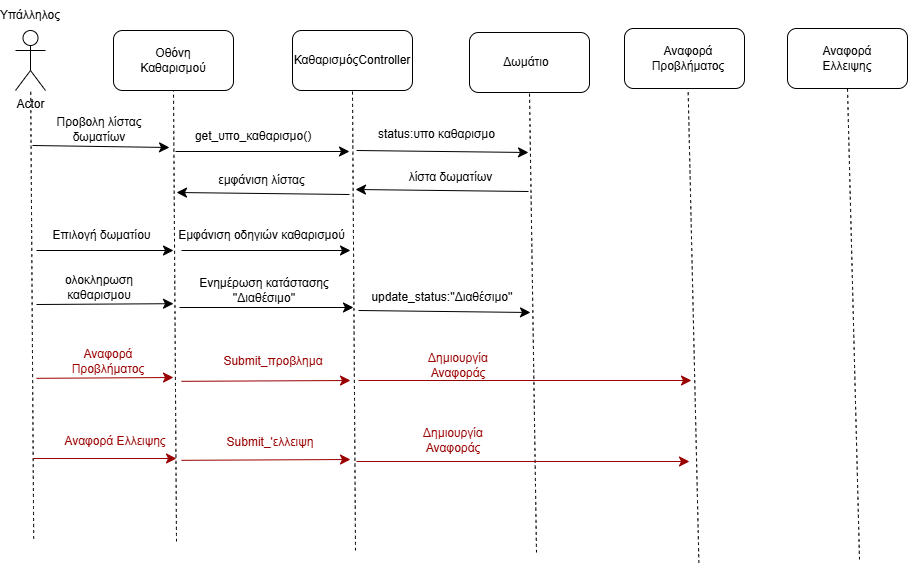

The diagram above was exported from draw.io. Its source (the exported page's mxGraphModel, read from the mxfile embedded in the PNG):
<mxGraphModel dx="891" dy="986" grid="0" gridSize="10" guides="1" tooltips="1" connect="1" arrows="1" fold="1" page="0" pageScale="1" pageWidth="827" pageHeight="1169" math="0" shadow="0">
  <root>
    <mxCell id="0" />
    <mxCell id="1" parent="0" />
    <mxCell id="-I-dsWI-ARntZ_Ax1sZR-1" value="Actor" style="shape=umlActor;verticalLabelPosition=bottom;verticalAlign=top;html=1;outlineConnect=0;" vertex="1" parent="1">
      <mxGeometry x="-7" y="-66" width="30" height="60" as="geometry" />
    </mxCell>
    <mxCell id="-I-dsWI-ARntZ_Ax1sZR-2" value="Yπάλληλος" style="text;html=1;align=center;verticalAlign=middle;whiteSpace=wrap;rounded=0;" vertex="1" parent="1">
      <mxGeometry x="-22" y="-96" width="60" height="30" as="geometry" />
    </mxCell>
    <mxCell id="-I-dsWI-ARntZ_Ax1sZR-3" value="" style="endArrow=none;dashed=1;html=1;rounded=0;fontSize=12;startSize=8;endSize=8;curved=1;" edge="1" parent="1" target="-I-dsWI-ARntZ_Ax1sZR-1">
      <mxGeometry width="50" height="50" relative="1" as="geometry">
        <mxPoint x="11.21" y="442.2" as="sourcePoint" />
        <mxPoint x="4.790000000000042" y="46.99999999999996" as="targetPoint" />
      </mxGeometry>
    </mxCell>
    <mxCell id="-I-dsWI-ARntZ_Ax1sZR-4" value="" style="rounded=1;whiteSpace=wrap;html=1;" vertex="1" parent="1">
      <mxGeometry x="91" y="-66" width="120" height="60" as="geometry" />
    </mxCell>
    <mxCell id="-I-dsWI-ARntZ_Ax1sZR-5" value="Οθόνη Καθαρισμού" style="text;html=1;align=center;verticalAlign=middle;whiteSpace=wrap;rounded=0;" vertex="1" parent="1">
      <mxGeometry x="121" y="-51" width="60" height="30" as="geometry" />
    </mxCell>
    <mxCell id="-I-dsWI-ARntZ_Ax1sZR-6" value="" style="endArrow=none;dashed=1;html=1;rounded=0;fontSize=12;startSize=8;endSize=8;curved=1;entryX=0.5;entryY=1;entryDx=0;entryDy=0;" edge="1" parent="1" target="-I-dsWI-ARntZ_Ax1sZR-4">
      <mxGeometry width="50" height="50" relative="1" as="geometry">
        <mxPoint x="154" y="445" as="sourcePoint" />
        <mxPoint x="225" y="175" as="targetPoint" />
      </mxGeometry>
    </mxCell>
    <mxCell id="-I-dsWI-ARntZ_Ax1sZR-7" value="" style="endArrow=classic;html=1;rounded=0;fontSize=12;startSize=8;endSize=8;curved=1;" edge="1" parent="1">
      <mxGeometry width="50" height="50" relative="1" as="geometry">
        <mxPoint x="10" y="49" as="sourcePoint" />
        <mxPoint x="147" y="51" as="targetPoint" />
      </mxGeometry>
    </mxCell>
    <mxCell id="-I-dsWI-ARntZ_Ax1sZR-8" value="Προβολη λίστας δωματίων" style="text;html=1;align=center;verticalAlign=middle;whiteSpace=wrap;rounded=0;" vertex="1" parent="1">
      <mxGeometry x="28" y="18" width="98" height="30" as="geometry" />
    </mxCell>
    <mxCell id="-I-dsWI-ARntZ_Ax1sZR-9" value="" style="rounded=1;whiteSpace=wrap;html=1;" vertex="1" parent="1">
      <mxGeometry x="270" y="-66" width="120" height="60" as="geometry" />
    </mxCell>
    <mxCell id="-I-dsWI-ARntZ_Ax1sZR-10" value="ΚαθαρισμόςController" style="text;html=1;align=center;verticalAlign=middle;whiteSpace=wrap;rounded=0;" vertex="1" parent="1">
      <mxGeometry x="300" y="-51" width="60" height="30" as="geometry" />
    </mxCell>
    <mxCell id="-I-dsWI-ARntZ_Ax1sZR-11" value="" style="endArrow=none;dashed=1;html=1;rounded=0;fontSize=12;startSize=8;endSize=8;curved=1;entryX=0.5;entryY=1;entryDx=0;entryDy=0;" edge="1" parent="1" target="-I-dsWI-ARntZ_Ax1sZR-9">
      <mxGeometry width="50" height="50" relative="1" as="geometry">
        <mxPoint x="333" y="454" as="sourcePoint" />
        <mxPoint x="290" y="175" as="targetPoint" />
      </mxGeometry>
    </mxCell>
    <mxCell id="-I-dsWI-ARntZ_Ax1sZR-12" value="" style="endArrow=classic;html=1;rounded=0;fontSize=12;startSize=8;endSize=8;curved=1;" edge="1" parent="1">
      <mxGeometry width="50" height="50" relative="1" as="geometry">
        <mxPoint x="153" y="55" as="sourcePoint" />
        <mxPoint x="327" y="55" as="targetPoint" />
      </mxGeometry>
    </mxCell>
    <mxCell id="-I-dsWI-ARntZ_Ax1sZR-13" value="get_υπο_καθαρισμο()" style="text;html=1;align=center;verticalAlign=middle;whiteSpace=wrap;rounded=0;" vertex="1" parent="1">
      <mxGeometry x="218" y="25" width="26" height="30" as="geometry" />
    </mxCell>
    <mxCell id="-I-dsWI-ARntZ_Ax1sZR-14" value="" style="rounded=1;whiteSpace=wrap;html=1;" vertex="1" parent="1">
      <mxGeometry x="447" y="-64" width="120" height="60" as="geometry" />
    </mxCell>
    <mxCell id="-I-dsWI-ARntZ_Ax1sZR-15" value="Δωμάτιο" style="text;html=1;align=center;verticalAlign=middle;whiteSpace=wrap;rounded=0;" vertex="1" parent="1">
      <mxGeometry x="474" y="-49" width="60" height="30" as="geometry" />
    </mxCell>
    <mxCell id="-I-dsWI-ARntZ_Ax1sZR-16" value="" style="endArrow=none;dashed=1;html=1;rounded=0;fontSize=12;startSize=8;endSize=8;curved=1;entryX=0.5;entryY=1;entryDx=0;entryDy=0;" edge="1" parent="1" target="-I-dsWI-ARntZ_Ax1sZR-14">
      <mxGeometry width="50" height="50" relative="1" as="geometry">
        <mxPoint x="514" y="456" as="sourcePoint" />
        <mxPoint x="456" y="175" as="targetPoint" />
      </mxGeometry>
    </mxCell>
    <mxCell id="-I-dsWI-ARntZ_Ax1sZR-17" value="" style="endArrow=classic;html=1;rounded=0;fontSize=12;startSize=8;endSize=8;curved=1;" edge="1" parent="1">
      <mxGeometry width="50" height="50" relative="1" as="geometry">
        <mxPoint x="334" y="54" as="sourcePoint" />
        <mxPoint x="506" y="56" as="targetPoint" />
      </mxGeometry>
    </mxCell>
    <mxCell id="-I-dsWI-ARntZ_Ax1sZR-18" value="status:υπο καθαρισμο" style="text;html=1;align=center;verticalAlign=middle;whiteSpace=wrap;rounded=0;" vertex="1" parent="1">
      <mxGeometry x="355" y="23" width="119" height="30" as="geometry" />
    </mxCell>
    <mxCell id="-I-dsWI-ARntZ_Ax1sZR-19" value="" style="endArrow=classic;html=1;rounded=0;fontSize=12;startSize=8;endSize=8;curved=1;" edge="1" parent="1">
      <mxGeometry width="50" height="50" relative="1" as="geometry">
        <mxPoint x="506" y="95" as="sourcePoint" />
        <mxPoint x="333" y="93" as="targetPoint" />
      </mxGeometry>
    </mxCell>
    <mxCell id="-I-dsWI-ARntZ_Ax1sZR-20" value="λίστα δωματίων" style="text;html=1;align=center;verticalAlign=middle;whiteSpace=wrap;rounded=0;" vertex="1" parent="1">
      <mxGeometry x="381" y="66" width="95" height="30" as="geometry" />
    </mxCell>
    <mxCell id="-I-dsWI-ARntZ_Ax1sZR-21" value="" style="endArrow=classic;html=1;rounded=0;fontSize=12;startSize=8;endSize=8;curved=1;" edge="1" parent="1">
      <mxGeometry width="50" height="50" relative="1" as="geometry">
        <mxPoint x="327" y="98" as="sourcePoint" />
        <mxPoint x="154" y="96" as="targetPoint" />
      </mxGeometry>
    </mxCell>
    <mxCell id="-I-dsWI-ARntZ_Ax1sZR-22" value="εμφάνιση λίστας" style="text;html=1;align=center;verticalAlign=middle;whiteSpace=wrap;rounded=0;" vertex="1" parent="1">
      <mxGeometry x="187" y="69" width="105" height="30" as="geometry" />
    </mxCell>
    <mxCell id="-I-dsWI-ARntZ_Ax1sZR-24" value="" style="endArrow=classic;html=1;rounded=0;fontSize=12;startSize=8;endSize=8;curved=1;entryX=0;entryY=1;entryDx=0;entryDy=0;" edge="1" parent="1" target="-I-dsWI-ARntZ_Ax1sZR-28">
      <mxGeometry width="50" height="50" relative="1" as="geometry">
        <mxPoint x="14" y="154" as="sourcePoint" />
        <mxPoint x="147" y="151" as="targetPoint" />
      </mxGeometry>
    </mxCell>
    <mxCell id="-I-dsWI-ARntZ_Ax1sZR-26" value="Επιλογή δωματίου" style="text;html=1;align=center;verticalAlign=middle;whiteSpace=wrap;rounded=0;" vertex="1" parent="1">
      <mxGeometry x="28" y="124" width="103" height="30" as="geometry" />
    </mxCell>
    <mxCell id="-I-dsWI-ARntZ_Ax1sZR-27" value="" style="endArrow=classic;html=1;rounded=0;fontSize=12;startSize=8;endSize=8;curved=1;" edge="1" parent="1">
      <mxGeometry width="50" height="50" relative="1" as="geometry">
        <mxPoint x="159" y="154" as="sourcePoint" />
        <mxPoint x="328" y="154" as="targetPoint" />
      </mxGeometry>
    </mxCell>
    <mxCell id="-I-dsWI-ARntZ_Ax1sZR-28" value="Εμφάνιση οδηγιών καθαρισμού" style="text;html=1;align=center;verticalAlign=middle;whiteSpace=wrap;rounded=0;" vertex="1" parent="1">
      <mxGeometry x="151" y="124" width="177" height="30" as="geometry" />
    </mxCell>
    <mxCell id="-I-dsWI-ARntZ_Ax1sZR-29" value="" style="endArrow=classic;html=1;rounded=0;fontSize=12;startSize=8;endSize=8;curved=1;" edge="1" parent="1">
      <mxGeometry width="50" height="50" relative="1" as="geometry">
        <mxPoint x="14" y="208" as="sourcePoint" />
        <mxPoint x="151" y="207.17964071856295" as="targetPoint" />
      </mxGeometry>
    </mxCell>
    <mxCell id="-I-dsWI-ARntZ_Ax1sZR-31" value="ολοκληρωση καθαρισμου" style="text;html=1;align=center;verticalAlign=middle;whiteSpace=wrap;rounded=0;" vertex="1" parent="1">
      <mxGeometry x="26" y="176" width="102" height="30" as="geometry" />
    </mxCell>
    <mxCell id="-I-dsWI-ARntZ_Ax1sZR-32" value="" style="endArrow=classic;html=1;rounded=0;fontSize=12;startSize=8;endSize=8;curved=1;" edge="1" parent="1">
      <mxGeometry width="50" height="50" relative="1" as="geometry">
        <mxPoint x="157" y="211" as="sourcePoint" />
        <mxPoint x="331" y="211" as="targetPoint" />
      </mxGeometry>
    </mxCell>
    <mxCell id="-I-dsWI-ARntZ_Ax1sZR-33" value="Ενημέρωση κατάστασης ''Διαθέσιμο''" style="text;html=1;align=center;verticalAlign=middle;whiteSpace=wrap;rounded=0;" vertex="1" parent="1">
      <mxGeometry x="170" y="179" width="144" height="30" as="geometry" />
    </mxCell>
    <mxCell id="-I-dsWI-ARntZ_Ax1sZR-35" value="" style="endArrow=classic;html=1;rounded=0;fontSize=12;startSize=8;endSize=8;curved=1;" edge="1" parent="1">
      <mxGeometry width="50" height="50" relative="1" as="geometry">
        <mxPoint x="336" y="214" as="sourcePoint" />
        <mxPoint x="508" y="216" as="targetPoint" />
      </mxGeometry>
    </mxCell>
    <mxCell id="-I-dsWI-ARntZ_Ax1sZR-36" value="update_status:''Διαθέσιμο''" style="text;html=1;align=center;verticalAlign=middle;whiteSpace=wrap;rounded=0;" vertex="1" parent="1">
      <mxGeometry x="390" y="186" width="60" height="30" as="geometry" />
    </mxCell>
    <mxCell id="-I-dsWI-ARntZ_Ax1sZR-37" value="" style="endArrow=classic;html=1;rounded=0;fontSize=12;startSize=8;endSize=8;curved=1;strokeColor=#990000;" edge="1" parent="1">
      <mxGeometry width="50" height="50" relative="1" as="geometry">
        <mxPoint x="14" y="281.82" as="sourcePoint" />
        <mxPoint x="151" y="280.99964071856294" as="targetPoint" />
      </mxGeometry>
    </mxCell>
    <mxCell id="-I-dsWI-ARntZ_Ax1sZR-39" value="" style="endArrow=classic;html=1;rounded=0;fontSize=12;startSize=8;endSize=8;curved=1;strokeColor=#990000;" edge="1" parent="1">
      <mxGeometry width="50" height="50" relative="1" as="geometry">
        <mxPoint x="159" y="284.82" as="sourcePoint" />
        <mxPoint x="328" y="284" as="targetPoint" />
      </mxGeometry>
    </mxCell>
    <mxCell id="-I-dsWI-ARntZ_Ax1sZR-40" value="" style="endArrow=classic;html=1;rounded=0;fontSize=12;startSize=8;endSize=8;curved=1;strokeColor=#990000;" edge="1" parent="1">
      <mxGeometry width="50" height="50" relative="1" as="geometry">
        <mxPoint x="336" y="284" as="sourcePoint" />
        <mxPoint x="669" y="284" as="targetPoint" />
      </mxGeometry>
    </mxCell>
    <mxCell id="-I-dsWI-ARntZ_Ax1sZR-41" value="" style="rounded=1;whiteSpace=wrap;html=1;" vertex="1" parent="1">
      <mxGeometry x="602" y="-68" width="120" height="60" as="geometry" />
    </mxCell>
    <mxCell id="-I-dsWI-ARntZ_Ax1sZR-42" value="Αναφορά Προβλήματος" style="text;html=1;align=center;verticalAlign=middle;whiteSpace=wrap;rounded=0;" vertex="1" parent="1">
      <mxGeometry x="636" y="-53" width="60" height="30" as="geometry" />
    </mxCell>
    <mxCell id="-I-dsWI-ARntZ_Ax1sZR-43" value="" style="endArrow=none;dashed=1;html=1;rounded=0;fontSize=12;startSize=8;endSize=8;curved=1;entryX=0.56;entryY=0.977;entryDx=0;entryDy=0;entryPerimeter=0;" edge="1" parent="1">
      <mxGeometry width="50" height="50" relative="1" as="geometry">
        <mxPoint x="676.4" y="466.38" as="sourcePoint" />
        <mxPoint x="665.6" y="-7.999999999999996" as="targetPoint" />
      </mxGeometry>
    </mxCell>
    <mxCell id="-I-dsWI-ARntZ_Ax1sZR-46" value="" style="rounded=1;whiteSpace=wrap;html=1;" vertex="1" parent="1">
      <mxGeometry x="765" y="-68" width="120" height="60" as="geometry" />
    </mxCell>
    <mxCell id="-I-dsWI-ARntZ_Ax1sZR-47" value="Αναφορά Ελλειψης" style="text;html=1;align=center;verticalAlign=middle;whiteSpace=wrap;rounded=0;" vertex="1" parent="1">
      <mxGeometry x="795" y="-53" width="60" height="30" as="geometry" />
    </mxCell>
    <mxCell id="-I-dsWI-ARntZ_Ax1sZR-48" value="" style="endArrow=none;dashed=1;html=1;rounded=0;fontSize=12;startSize=8;endSize=8;curved=1;entryX=0.5;entryY=1;entryDx=0;entryDy=0;" edge="1" parent="1" target="-I-dsWI-ARntZ_Ax1sZR-46">
      <mxGeometry width="50" height="50" relative="1" as="geometry">
        <mxPoint x="837" y="463" as="sourcePoint" />
        <mxPoint x="804" y="183" as="targetPoint" />
      </mxGeometry>
    </mxCell>
    <mxCell id="-I-dsWI-ARntZ_Ax1sZR-49" value="&lt;font style=&quot;color: rgb(153, 0, 0);&quot;&gt;Αναφορά Προβλήματος&lt;/font&gt;" style="text;html=1;align=center;verticalAlign=middle;whiteSpace=wrap;rounded=0;" vertex="1" parent="1">
      <mxGeometry x="31" y="250" width="110" height="30" as="geometry" />
    </mxCell>
    <mxCell id="-I-dsWI-ARntZ_Ax1sZR-50" value="&lt;font style=&quot;color: rgb(153, 0, 0);&quot;&gt;Submit_προβλημα&lt;/font&gt;" style="text;html=1;align=center;verticalAlign=middle;whiteSpace=wrap;rounded=0;" vertex="1" parent="1">
      <mxGeometry x="196" y="250" width="110" height="30" as="geometry" />
    </mxCell>
    <mxCell id="-I-dsWI-ARntZ_Ax1sZR-51" value="&lt;font style=&quot;color: rgb(153, 0, 0);&quot;&gt;Δημιουργία Αναφοράς&lt;/font&gt;" style="text;html=1;align=center;verticalAlign=middle;whiteSpace=wrap;rounded=0;" vertex="1" parent="1">
      <mxGeometry x="381" y="254" width="110" height="30" as="geometry" />
    </mxCell>
    <mxCell id="-I-dsWI-ARntZ_Ax1sZR-52" value="&lt;font style=&quot;color: rgb(153, 0, 0);&quot;&gt;Αναφορά Ελλειψης&lt;/font&gt;" style="text;html=1;align=center;verticalAlign=middle;whiteSpace=wrap;rounded=0;" vertex="1" parent="1">
      <mxGeometry x="38" y="329" width="110" height="32" as="geometry" />
    </mxCell>
    <mxCell id="-I-dsWI-ARntZ_Ax1sZR-53" value="" style="endArrow=classic;html=1;rounded=0;fontSize=12;startSize=8;endSize=8;curved=1;strokeColor=#990000;" edge="1" parent="1">
      <mxGeometry width="50" height="50" relative="1" as="geometry">
        <mxPoint x="11" y="362" as="sourcePoint" />
        <mxPoint x="154" y="362" as="targetPoint" />
      </mxGeometry>
    </mxCell>
    <mxCell id="-I-dsWI-ARntZ_Ax1sZR-54" value="&lt;font style=&quot;color: rgb(153, 0, 0);&quot;&gt;Submit_'ελλειψη&lt;/font&gt;" style="text;html=1;align=center;verticalAlign=middle;whiteSpace=wrap;rounded=0;" vertex="1" parent="1">
      <mxGeometry x="193" y="331" width="110" height="30" as="geometry" />
    </mxCell>
    <mxCell id="-I-dsWI-ARntZ_Ax1sZR-55" value="" style="endArrow=classic;html=1;rounded=0;fontSize=12;startSize=8;endSize=8;curved=1;strokeColor=#990000;" edge="1" parent="1">
      <mxGeometry width="50" height="50" relative="1" as="geometry">
        <mxPoint x="159" y="363.82" as="sourcePoint" />
        <mxPoint x="328" y="363" as="targetPoint" />
      </mxGeometry>
    </mxCell>
    <mxCell id="-I-dsWI-ARntZ_Ax1sZR-56" value="&lt;font style=&quot;color: rgb(153, 0, 0);&quot;&gt;Δημιουργία Αναφοράς&lt;/font&gt;" style="text;html=1;align=center;verticalAlign=middle;whiteSpace=wrap;rounded=0;" vertex="1" parent="1">
      <mxGeometry x="376" y="329" width="110" height="30" as="geometry" />
    </mxCell>
    <mxCell id="-I-dsWI-ARntZ_Ax1sZR-57" value="" style="endArrow=classic;html=1;rounded=0;fontSize=12;startSize=8;endSize=8;curved=1;strokeColor=#990000;" edge="1" parent="1">
      <mxGeometry width="50" height="50" relative="1" as="geometry">
        <mxPoint x="334" y="365" as="sourcePoint" />
        <mxPoint x="667" y="365" as="targetPoint" />
      </mxGeometry>
    </mxCell>
  </root>
</mxGraphModel>